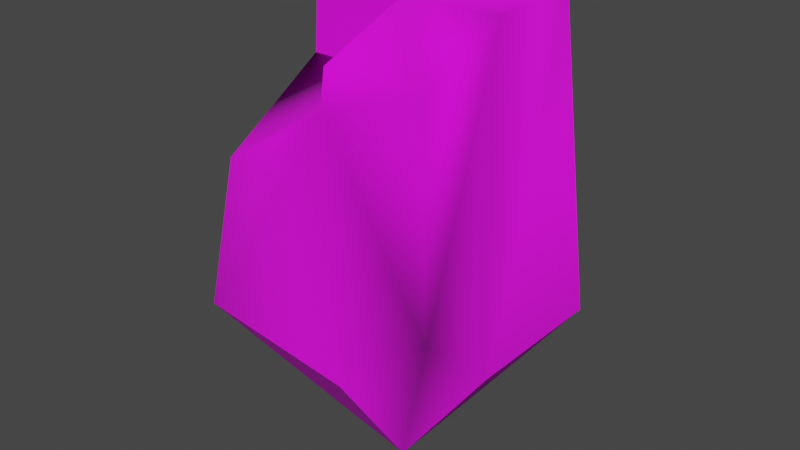 # Source: chunk_1.blend  (saved by Blender 3.4.6; exported with 4.5.12 LTS)
import bpy
from mathutils import Matrix  # noqa: F401  (used for matrix-valued properties, if any)

bpy.ops.wm.read_factory_settings(use_empty=True)
scene = bpy.context.scene
scene.name = 'Scene'

# ---- collections
col_collection = bpy.data.collections.new('Collection'); scene.collection.children.link(col_collection)
col_export = bpy.data.collections.new('Export'); scene.collection.children.link(col_export)

# ---- images (referenced by path relative to the original .blend; pixels are not part of the script)
import os
ASSET_DIR = os.environ.get("B2B_ASSET_DIR", "")  # directory of the original .blend (textures are referenced by path, not embedded)
HERE = os.path.dirname(os.path.abspath(__file__))  # packed textures are extracted next to this script under _unpacked/

def load_image(name, relpath, width, height, colorspace="sRGB"):
    """Load a texture the original file referenced (path relative to the .blend, or extracted next to this script)."""
    p = next((c for c in (os.path.join(HERE, relpath), os.path.join(ASSET_DIR, relpath)) if relpath and os.path.exists(c)), "")
    if p:
        img = bpy.data.images.load(p, check_existing=True)
        img.name = name
    else:  # same state as the original file: an image datablock whose file is absent (Cycles renders it pink)
        img = bpy.data.images.new(name, width, height)
        img.source = "FILE"
        img.filepath = "//" + (relpath or name)
    img.colorspace_settings.name = colorspace
    return img
img_obelisk_png = load_image('obelisk.png', 'obelisk.png', 1024, 1024, 'sRGB')
img_obelisk_specmask_png = load_image('obelisk_specmask.png', 'obelisk_specmask.png', 1024, 1024, 'sRGB')

# ---- materials (node trees are filled in below, after node groups)
mat_obelisk = bpy.data.materials.new('obelisk')
mat_obelisk.use_backface_culling = True
mat_obelisk.use_transparent_shadow = False

# ---- material node trees
mat_obelisk.use_nodes = True; mat_obelisk.node_tree.nodes.clear()
_N = mat_obelisk.node_tree.nodes; _L = mat_obelisk.node_tree.links
n0 = _N.new('ShaderNodeBsdfPrincipled'); n0.name = 'Principled BSDF'; n0.location = (10, 300)
n0.distribution = 'GGX'
n0.subsurface_method = 'RANDOM_WALK_SKIN'
n0.inputs[2].default_value = 1.0
n0.inputs[27].default_value = (0.0, 0.0, 0.0, 1.0)
n0.inputs[28].default_value = 1.0
n1 = _N.new('ShaderNodeOutputMaterial'); n1.name = 'Material Output'; n1.location = (320, 270)
n2 = _N.new('ShaderNodeTexImage'); n2.name = 'Image Texture'; n2.location = (-440, 210)
n2.label = 'BASE COLOR'
n2.image = img_obelisk_png
n3 = _N.new('ShaderNodeTexImage'); n3.name = 'Image Texture.001'; n3.location = (-445, -103)
n3.label = 'BASE COLOR'
n3.image = img_obelisk_specmask_png
_L.new(n0.outputs[0], n1.inputs[0])
_L.new(n2.outputs[0], n0.inputs[0])
_L.new(n2.outputs[1], n0.inputs[4])
_L.new(n3.outputs[0], n0.inputs[13])
n1.is_active_output = True

# ---- world
world_world = bpy.data.worlds.new('World'); scene.world = world_world
world_world.use_nodes = True; world_world.node_tree.nodes.clear()
_N = world_world.node_tree.nodes; _L = world_world.node_tree.links
n0 = _N.new('ShaderNodeOutputWorld'); n0.name = 'World Output'; n0.location = (300, 300)
n1 = _N.new('ShaderNodeBackground'); n1.name = 'Background'; n1.location = (10, 300)
n1.inputs[0].default_value = (0.05088, 0.05088, 0.05088, 1.0)
_L.new(n1.outputs[0], n0.inputs[0])
n0.is_active_output = True
world_world.color = (0.05088, 0.05088, 0.05088)
world_world.use_sun_shadow = False
world_world.sun_shadow_jitter_overblur = 0.0

# ---- meshes
me_rsrc_world_prop_generic_obsidian_obelisk_chunk_01_meshnodes__ch = bpy.data.meshes.new('rsrc.world.prop.generic.obsidian_obelisk.chunk_01-MeshNodes["ch')
me_rsrc_world_prop_generic_obsidian_obelisk_chunk_01_meshnodes__ch.from_pydata([(0.3725, -1.0, -0.1), (-0.375, -1.0, 0.375), (0.09, -1.0, -0.375), (0.0, -1.857, -0.3023), (0.0, -1.969, 0.0), (0.0, -1.748, 0.0), (-0.2948, -2.107, 0.0), (0.37, -1.23, -0.36), (0.0, -0.5, 0.0), (-0.2948, -2.107, 0.3023), (0.0, -1.969, 0.3023), (0.375, -1.0, 0.375), (0.3023, -1.969, 0.3023), (-0.3189, -1.748, 0.0), (-0.4, -1.07, -0.375), (0.0, -1.748, -0.3189), (-0.3356, -1.532, -0.3256), (0.3023, -1.969, 0.0), (0.3023, -1.857, -0.3023)], [], [(1, 11, 8), (8, 11, 0), (8, 14, 1), (8, 2, 14), (3, 4, 5), (3, 5, 15), (16, 15, 5), (16, 5, 13), (13, 5, 4), (13, 4, 6), (7, 2, 8), (7, 8, 0), (9, 10, 1), (1, 10, 12), (1, 12, 11), (12, 0, 11), (12, 17, 0), (0, 17, 7), (7, 17, 18), (13, 14, 16), (13, 1, 14), (13, 9, 1), (13, 6, 9), (15, 16, 14), (15, 14, 2), (15, 2, 7), (15, 7, 18), (15, 18, 3), (4, 9, 6), (4, 10, 9), (4, 12, 10), (4, 17, 12), (4, 18, 17), (4, 3, 18)])
me_rsrc_world_prop_generic_obsidian_obelisk_chunk_01_meshnodes__ch.polygons.foreach_set('use_smooth', [0, 0, 0, 0, 0, 0, 1, 1, 0, 0, 1, 1, 1, 1, 1, 1, 1, 1, 1, 1, 1, 1, 1, 1, 1, 1, 1, 1, 1, 1, 1, 1, 1, 1])
_uv = me_rsrc_world_prop_generic_obsidian_obelisk_chunk_01_meshnodes__ch.uv_layers.new(name='UVMap')
_uv.uv.foreach_set('vector', [0.7771, 0.5495, 0.5541, 0.5481, 0.6643, 0.4708, 0.8927, 0.4645, 0.9633, 0.5348, 0.8599, 0.5368, 0.6643, 0.4708, 0.7767, 0.5495, 0.5541, 0.5481, 0.8927, 0.4645, 0.7827, 0.5075, 0.7164, 0.4643, 0.911, 0.3988, 0.911, 0.4314, 0.8876, 0.4235, 0.911, 0.3988, 0.8876, 0.4235, 0.8876, 0.4004, 0.8275, 0.4004, 0.8876, 0.4004, 0.8876, 0.4235, 0.8275, 0.4004, 0.8876, 0.4235, 0.8275, 0.4235, 0.8275, 0.4235, 0.8876, 0.4235, 0.911, 0.4314, 0.8275, 0.4235, 0.911, 0.4314, 0.849, 0.4314, 0.786, 0.5471, 0.7827, 0.5075, 0.8927, 0.4645, 0.786, 0.5471, 0.8927, 0.4645, 0.8599, 0.5368, 0.7056, 0.7313, 0.6152, 0.7099, 0.7225, 0.5587, 0.7225, 0.5587, 0.6152, 0.7099, 0.5113, 0.7099, 0.7225, 0.5587, 0.5113, 0.7099, 0.4942, 0.5613, 0.4706, 0.7113, 0.35, 0.5619, 0.4924, 0.5619, 0.4706, 0.7113, 0.38, 0.7113, 0.35, 0.5619, 0.35, 0.5619, 0.38, 0.7113, 0.2609, 0.5965, 0.2609, 0.5965, 0.38, 0.7113, 0.2782, 0.6933, 0.8611, 0.6747, 0.9814, 0.5626, 0.9633, 0.6399, 0.8611, 0.6747, 0.7358, 0.5577, 0.9814, 0.5626, 0.8611, 0.6747, 0.756, 0.7308, 0.7358, 0.5577, 0.8611, 0.6747, 0.8636, 0.7301, 0.756, 0.7308, 0.1363, 0.6771, 0.03091, 0.6438, 0.01069, 0.5656, 0.1363, 0.6771, 0.01069, 0.5656, 0.1689, 0.5559, 0.1363, 0.6771, 0.1689, 0.5559, 0.2552, 0.5905, 0.1363, 0.6771, 0.2552, 0.5905, 0.239, 0.6931, 0.1363, 0.6771, 0.239, 0.6931, 0.1363, 0.6939, 0.911, 0.4314, 0.849, 0.4554, 0.849, 0.4314, 0.911, 0.4314, 0.911, 0.4554, 0.849, 0.4554, 0.911, 0.4314, 0.9634, 0.4554, 0.911, 0.4554, 0.911, 0.4314, 0.9634, 0.4314, 0.9634, 0.4554, 0.911, 0.4314, 0.9634, 0.3988, 0.9634, 0.4314, 0.911, 0.4314, 0.911, 0.3988, 0.9634, 0.3988])
me_rsrc_world_prop_generic_obsidian_obelisk_chunk_01_meshnodes__ch.materials.append(mat_obelisk)
me_rsrc_world_prop_generic_obsidian_obelisk_chunk_01_meshnodes__ch.update()
me_rsrc_world_prop_generic_obsidian_obelisk_chunk_01_meshnodes__ch.normals_split_custom_set([tuple(v) for v in zip(*[iter([0.0, 0.6, 0.8, 0.0, 0.6, 0.8, 0.0, 0.6, 0.8, 0.8015, 0.598, -0.004219, 0.8015, 0.598, -0.004219, 0.8015, 0.598, -0.004219, -0.8096, 0.5864, -0.02774, -0.8096, 0.5864, -0.02774, -0.8096, 0.5864, -0.02774, -0.08402, 0.5882, -0.8044, -0.08402, 0.5882, -0.8044, -0.08402, 0.5882, -0.8044, -1.0, 0.0, 0.0, -1.0, 0.0, 0.0, -1.0, 0.0, 0.0, -1.0, 0.0, 0.0, -1.0, 0.0, 0.0, -1.0, 0.0, 0.0, -0.2834, -0.9158, -0.2846, 0.08248, 0.07169, -0.994, -0.2935, -0.9078, -0.2997, -0.2834, -0.9158, -0.2846, -0.2935, -0.9078, -0.2997, -0.987, 0.09318, 0.1311, 0.0, 0.0, -1.0, 0.0, 0.0, -1.0, 0.0, 0.0, -1.0, 0.0, 0.0, -1.0, 0.0, 0.0, -1.0, 0.0, 0.0, -1.0, 0.409, 0.7103, -0.5728, -0.004424, -0.08053, -0.9967, 0.5726, 0.5773, -0.5821, 0.409, 0.7103, -0.5728, 0.5726, 0.5773, -0.5821, 0.9967, -0.07871, 0.01996, -0.3705, -0.8066, -0.4605, 0.2264, -0.9716, 0.06907, 0.03394, -0.0552, 0.9979, 0.03394, -0.0552, 0.9979, 0.2264, -0.9716, 0.06907, 0.00324, -0.9998, -0.02188, 0.03394, -0.0552, 0.9979, 0.00324, -0.9998, -0.02188, 0.9972, -0.07439, -0.005129, 0.00324, -0.9998, -0.02188, 0.9967, -0.07871, 0.01996, 0.9972, -0.07439, -0.005129, 0.00324, -0.9998, -0.02188, 0.9925, -0.1217, 0.007632, 0.9967, -0.07871, 0.01996, 0.9967, -0.07871, 0.01996, 0.9925, -0.1217, 0.007632, 0.409, 0.7103, -0.5728, 0.409, 0.7103, -0.5728, 0.9925, -0.1217, 0.007632, -0.2014, -0.6241, -0.755, -0.987, 0.09318, 0.1311, -0.5989, -0.7507, -0.2787, -0.2834, -0.9158, -0.2846, -0.987, 0.09318, 0.1311, 0.03394, -0.0552, 0.9979, -0.5989, -0.7507, -0.2787, -0.987, 0.09318, 0.1311, -0.3705, -0.8066, -0.4605, 0.03394, -0.0552, 0.9979, -0.987, 0.09318, 0.1311, -0.2462, -0.5093, 0.8246, -0.3705, -0.8066, -0.4605, 0.08248, 0.07169, -0.994, -0.2834, -0.9158, -0.2846, -0.5989, -0.7507, -0.2787, 0.08248, 0.07169, -0.994, -0.5989, -0.7507, -0.2787, -0.004424, -0.08053, -0.9967, 0.08248, 0.07169, -0.994, -0.004424, -0.08053, -0.9967, 0.409, 0.7103, -0.5728, 0.08248, 0.07169, -0.994, 0.409, 0.7103, -0.5728, -0.2014, -0.6241, -0.755, 0.08248, 0.07169, -0.994, -0.2014, -0.6241, -0.755, 0.5064, -0.5839, -0.6345, 0.147, -0.9819, -0.1193, -0.3705, -0.8066, -0.4605, -0.2462, -0.5093, 0.8246, 0.147, -0.9819, -0.1193, 0.2264, -0.9716, 0.06907, -0.3705, -0.8066, -0.4605, 0.147, -0.9819, -0.1193, 0.00324, -0.9998, -0.02188, 0.2264, -0.9716, 0.06907, 0.147, -0.9819, -0.1193, 0.9925, -0.1217, 0.007632, 0.00324, -0.9998, -0.02188, 0.147, -0.9819, -0.1193, -0.2014, -0.6241, -0.755, 0.9925, -0.1217, 0.007632, 0.147, -0.9819, -0.1193, 0.5064, -0.5839, -0.6345, -0.2014, -0.6241, -0.755])] * 3)])

# ---- objects
ob_obsidian_obelisk_chunk_01_meshnodes__chunk_01 = bpy.data.objects.new('obsidian_obelisk.chunk_01-MeshNodes["chunk_01"]', me_rsrc_world_prop_generic_obsidian_obelisk_chunk_01_meshnodes__ch)

# ---- transforms, parenting, visibility, modifiers, constraints
ob_obsidian_obelisk_chunk_01_meshnodes__chunk_01.location = (0.0, 0.0, 0.0)
ob_obsidian_obelisk_chunk_01_meshnodes__chunk_01.rotation_mode = 'QUATERNION'
ob_obsidian_obelisk_chunk_01_meshnodes__chunk_01.rotation_quaternion = (0.7071, -0.7071, -1.57e-16, -9.358e-24)

# ---- collection membership
scene.collection.objects.link(ob_obsidian_obelisk_chunk_01_meshnodes__chunk_01)

# ---- scene / render settings (as saved in the file)
scene.frame_start = 1; scene.frame_end = 250; scene.frame_set(1)
scene.render.engine = 'BLENDER_EEVEE_NEXT'
scene.cycles.sampling_pattern = 'TABULATED_SOBOL'
scene.cycles.use_light_tree = False
scene.view_settings.view_transform = 'Filmic'
bpy.context.view_layer.update()

# ---- added for rendering (the .blend has no active camera and no usable light): camera, sun
cam_auto = bpy.data.cameras.new('AutoCamera')
cam_auto.lens = 50.0
cam_auto.sensor_width = 36.0
cam_auto.clip_end = 1000.0
ob_auto_camera = bpy.data.objects.new('AutoCamera', cam_auto)
scene.collection.objects.link(ob_auto_camera)
ob_auto_camera.location = (1.77852, -2.14922, 2.73656)
ob_auto_camera.rotation_euler = (1.09748, -7.21219e-08, 0.694738)
scene.camera = ob_auto_camera
light_auto_sun = bpy.data.lights.new('AutoSun', 'SUN')
light_auto_sun.energy = 3.0
light_auto_sun.angle = 0.0523599
ob_auto_sun = bpy.data.objects.new('AutoSun', light_auto_sun)
scene.collection.objects.link(ob_auto_sun)
ob_auto_sun.rotation_euler = (0.872665, 0.174533, 0.523599)
bpy.context.view_layer.update()
